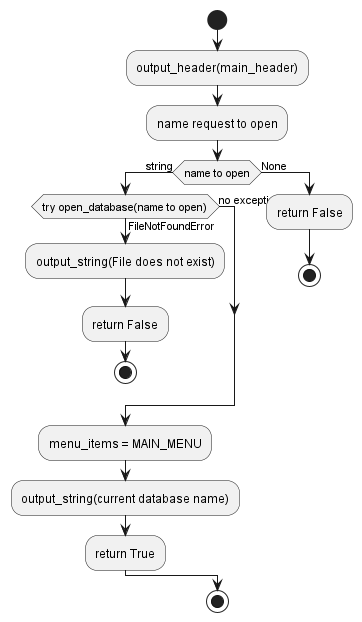

The diagram above was rendered by PlantUML. Its source (embedded in the PNG):
@startuml
'https://plantuml.com/activity-diagram-beta

start
:output_header(main_header);
:name request to open;
if (name to open) then (string)
  if (try open_database(name to open)) then (FileNotFoundError)
    :output_string(File does not exist);
    :return False;
    stop
  else (no exception)
  endif
  :menu_items = MAIN_MENU;
  :output_string(current database name);
  :return True;
else (None)
  :return False;
  stop
endif
stop

@enduml